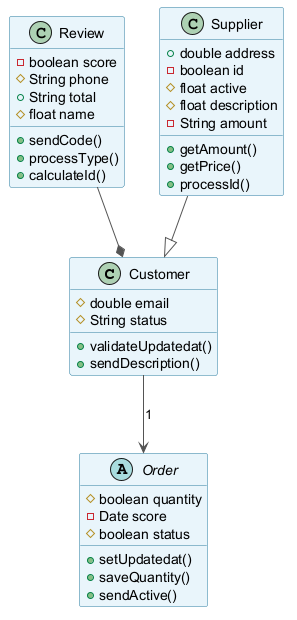

The diagram above was rendered by PlantUML. Its source (embedded in the PNG):
@startuml
skinparam backgroundColor #FFFFFF
skinparam classBackgroundColor #E8F4FA
skinparam classBorderColor #2C7DA0
skinparam ArrowColor #555555
class Customer {
  #double email
  #String status
  +validateUpdatedat()
  +sendDescription()
}
abstract class Order {
  #boolean quantity
  -Date score
  #boolean status
  +setUpdatedat()
  +saveQuantity()
  +sendActive()
}
class Review {
  -boolean score
  #String phone
  +String total
  #float name
  +sendCode()
  +processType()
  +calculateId()
}
class Supplier {
  +double address
  -boolean id
  #float active
  #float description
  -String amount
  +getAmount()
  +getPrice()
  +processId()
}
Review --* Customer
Supplier --|> Customer
Customer --> Order : "1"
@enduml